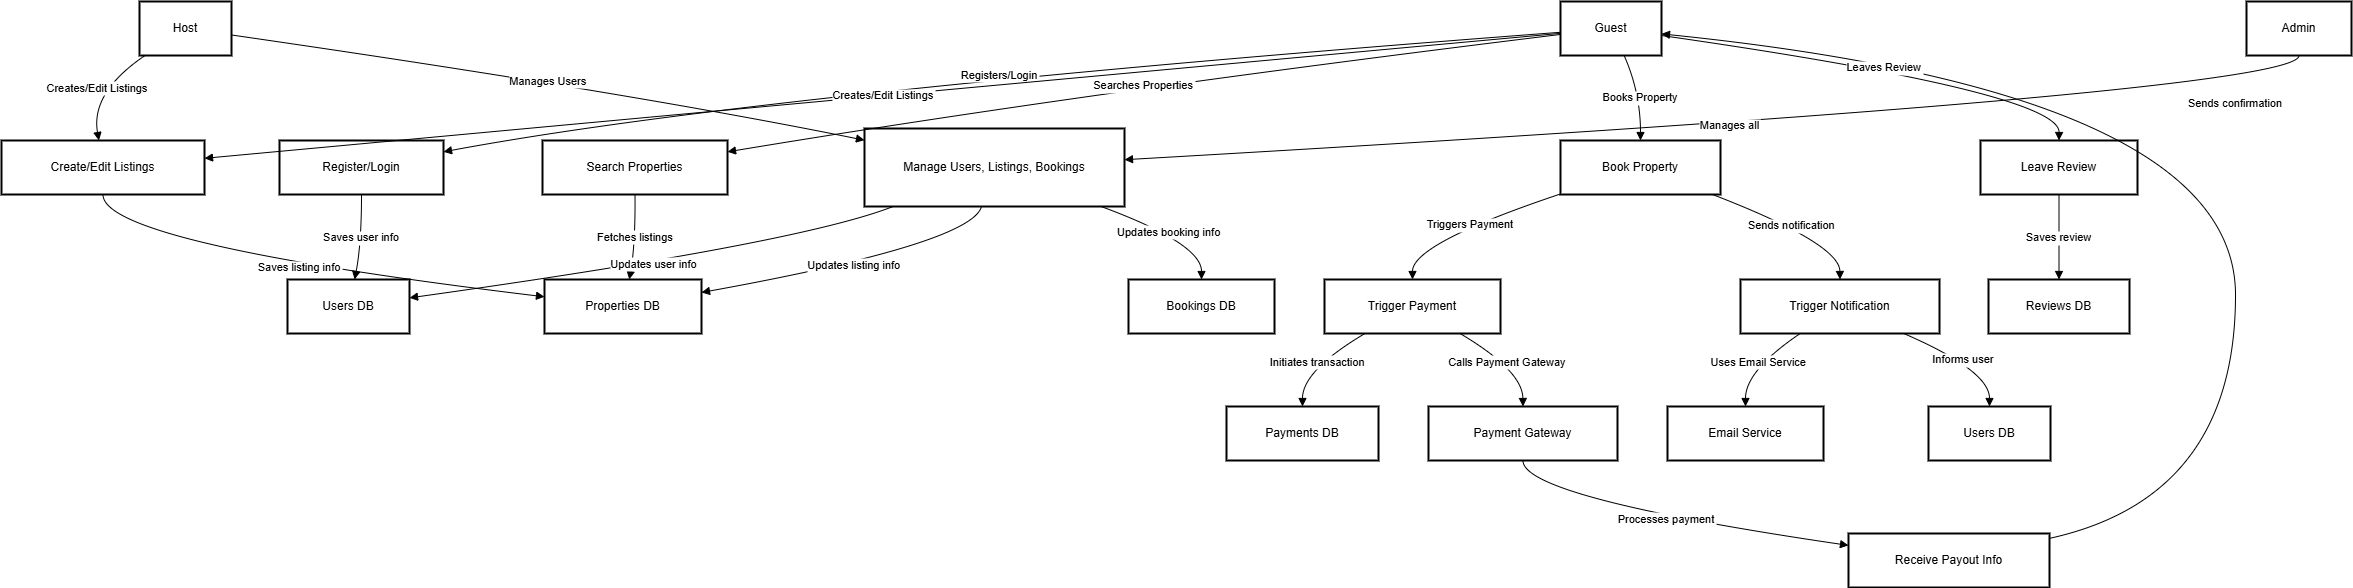

The diagram above was exported from draw.io. Its source (the exported page's mxGraphModel, read from the mxfile embedded in the PNG):
<mxGraphModel dx="2778" dy="1098" grid="1" gridSize="10" guides="1" tooltips="1" connect="1" arrows="1" fold="1" page="1" pageScale="1" pageWidth="850" pageHeight="1100" math="0" shadow="0">
  <root>
    <mxCell id="0" />
    <mxCell id="1" parent="0" />
    <mxCell id="2" value="Guest" style="whiteSpace=wrap;strokeWidth=2;" parent="1" vertex="1">
      <mxGeometry x="1567" y="8" width="101" height="54" as="geometry" />
    </mxCell>
    <mxCell id="3" value="Register/Login" style="whiteSpace=wrap;strokeWidth=2;" parent="1" vertex="1">
      <mxGeometry x="286" y="147" width="164" height="54" as="geometry" />
    </mxCell>
    <mxCell id="4" value="Users DB" style="whiteSpace=wrap;strokeWidth=2;" parent="1" vertex="1">
      <mxGeometry x="294" y="286" width="122" height="54" as="geometry" />
    </mxCell>
    <mxCell id="5" value="Create/Edit Listings" style="whiteSpace=wrap;strokeWidth=2;" parent="1" vertex="1">
      <mxGeometry x="8" y="147" width="203" height="54" as="geometry" />
    </mxCell>
    <mxCell id="6" value="Properties DB" style="whiteSpace=wrap;strokeWidth=2;" parent="1" vertex="1">
      <mxGeometry x="551" y="286" width="157" height="54" as="geometry" />
    </mxCell>
    <mxCell id="7" value="Search Properties" style="whiteSpace=wrap;strokeWidth=2;" parent="1" vertex="1">
      <mxGeometry x="549" y="147" width="185" height="54" as="geometry" />
    </mxCell>
    <mxCell id="8" value="Book Property" style="whiteSpace=wrap;strokeWidth=2;" parent="1" vertex="1">
      <mxGeometry x="1567" y="147" width="160" height="54" as="geometry" />
    </mxCell>
    <mxCell id="9" value="Trigger Payment" style="whiteSpace=wrap;strokeWidth=2;" parent="1" vertex="1">
      <mxGeometry x="1331" y="286" width="176" height="54" as="geometry" />
    </mxCell>
    <mxCell id="10" value="Payments DB" style="whiteSpace=wrap;strokeWidth=2;" parent="1" vertex="1">
      <mxGeometry x="1233" y="413" width="152" height="54" as="geometry" />
    </mxCell>
    <mxCell id="11" value="Payment Gateway" style="whiteSpace=wrap;strokeWidth=2;" parent="1" vertex="1">
      <mxGeometry x="1435" y="413" width="189" height="54" as="geometry" />
    </mxCell>
    <mxCell id="12" value="Receive Payout Info" style="whiteSpace=wrap;strokeWidth=2;" parent="1" vertex="1">
      <mxGeometry x="1855" y="540" width="201" height="54" as="geometry" />
    </mxCell>
    <mxCell id="13" value="Leave Review" style="whiteSpace=wrap;strokeWidth=2;" parent="1" vertex="1">
      <mxGeometry x="1987" y="147" width="157" height="54" as="geometry" />
    </mxCell>
    <mxCell id="14" value="Reviews DB" style="whiteSpace=wrap;strokeWidth=2;" parent="1" vertex="1">
      <mxGeometry x="1995" y="286" width="141" height="54" as="geometry" />
    </mxCell>
    <mxCell id="15" value="Host" style="whiteSpace=wrap;strokeWidth=2;" parent="1" vertex="1">
      <mxGeometry x="146" y="8" width="92" height="54" as="geometry" />
    </mxCell>
    <mxCell id="16" value="Manage Users, Listings, Bookings" style="whiteSpace=wrap;strokeWidth=2;" parent="1" vertex="1">
      <mxGeometry x="871" y="135" width="260" height="78" as="geometry" />
    </mxCell>
    <mxCell id="17" value="Bookings DB" style="whiteSpace=wrap;strokeWidth=2;" parent="1" vertex="1">
      <mxGeometry x="1135" y="286" width="146" height="54" as="geometry" />
    </mxCell>
    <mxCell id="18" value="Admin" style="whiteSpace=wrap;strokeWidth=2;" parent="1" vertex="1">
      <mxGeometry x="2253" y="8" width="105" height="54" as="geometry" />
    </mxCell>
    <mxCell id="19" value="Trigger Notification" style="whiteSpace=wrap;strokeWidth=2;" parent="1" vertex="1">
      <mxGeometry x="1747" y="286" width="199" height="54" as="geometry" />
    </mxCell>
    <mxCell id="20" value="Email Service" style="whiteSpace=wrap;strokeWidth=2;" parent="1" vertex="1">
      <mxGeometry x="1674" y="413" width="156" height="54" as="geometry" />
    </mxCell>
    <mxCell id="21" value="Users DB" style="whiteSpace=wrap;strokeWidth=2;" parent="1" vertex="1">
      <mxGeometry x="1935" y="413" width="122" height="54" as="geometry" />
    </mxCell>
    <mxCell id="22" value="Registers/Login" style="curved=1;startArrow=none;endArrow=block;exitX=0;exitY=0.57;entryX=1;entryY=0.21;" parent="1" source="2" target="3" edge="1">
      <mxGeometry relative="1" as="geometry">
        <Array as="points">
          <mxPoint x="768" y="99" />
        </Array>
      </mxGeometry>
    </mxCell>
    <mxCell id="23" value="Saves user info" style="curved=1;startArrow=none;endArrow=block;exitX=0.5;exitY=1;entryX=0.55;entryY=0;" parent="1" source="3" target="4" edge="1">
      <mxGeometry relative="1" as="geometry">
        <Array as="points">
          <mxPoint x="368" y="250" />
        </Array>
      </mxGeometry>
    </mxCell>
    <mxCell id="24" value="Creates/Edit Listings" style="curved=1;startArrow=none;endArrow=block;exitX=0;exitY=0.59;entryX=1;entryY=0.33;" parent="1" source="2" target="5" edge="1">
      <mxGeometry relative="1" as="geometry">
        <Array as="points">
          <mxPoint x="922" y="99" />
        </Array>
      </mxGeometry>
    </mxCell>
    <mxCell id="25" value="Saves listing info" style="curved=1;startArrow=none;endArrow=block;exitX=0.5;exitY=1;entryX=0;entryY=0.32;" parent="1" source="5" target="6" edge="1">
      <mxGeometry relative="1" as="geometry">
        <Array as="points">
          <mxPoint x="109" y="250" />
        </Array>
      </mxGeometry>
    </mxCell>
    <mxCell id="26" value="Searches Properties" style="curved=1;startArrow=none;endArrow=block;exitX=0;exitY=0.61;entryX=1;entryY=0.21;" parent="1" source="2" target="7" edge="1">
      <mxGeometry relative="1" as="geometry">
        <Array as="points">
          <mxPoint x="1092" y="99" />
        </Array>
      </mxGeometry>
    </mxCell>
    <mxCell id="27" value="Fetches listings" style="curved=1;startArrow=none;endArrow=block;exitX=0.5;exitY=1;entryX=0.54;entryY=0;" parent="1" source="7" target="6" edge="1">
      <mxGeometry relative="1" as="geometry">
        <Array as="points">
          <mxPoint x="642" y="250" />
        </Array>
      </mxGeometry>
    </mxCell>
    <mxCell id="28" value="Books Property" style="curved=1;startArrow=none;endArrow=block;exitX=0.63;exitY=1;entryX=0.5;entryY=0;" parent="1" source="2" target="8" edge="1">
      <mxGeometry relative="1" as="geometry">
        <Array as="points">
          <mxPoint x="1647" y="99" />
        </Array>
      </mxGeometry>
    </mxCell>
    <mxCell id="29" value="Triggers Payment" style="curved=1;startArrow=none;endArrow=block;exitX=0;exitY=0.99;entryX=0.5;entryY=0;" parent="1" source="8" target="9" edge="1">
      <mxGeometry relative="1" as="geometry">
        <Array as="points">
          <mxPoint x="1419" y="250" />
        </Array>
      </mxGeometry>
    </mxCell>
    <mxCell id="30" value="Initiates transaction" style="curved=1;startArrow=none;endArrow=block;exitX=0.23;exitY=1;entryX=0.5;entryY=0;" parent="1" source="9" target="10" edge="1">
      <mxGeometry relative="1" as="geometry">
        <Array as="points">
          <mxPoint x="1309" y="377" />
        </Array>
      </mxGeometry>
    </mxCell>
    <mxCell id="31" value="Calls Payment Gateway" style="curved=1;startArrow=none;endArrow=block;exitX=0.77;exitY=1;entryX=0.5;entryY=0;" parent="1" source="9" target="11" edge="1">
      <mxGeometry relative="1" as="geometry">
        <Array as="points">
          <mxPoint x="1529" y="377" />
        </Array>
      </mxGeometry>
    </mxCell>
    <mxCell id="32" value="Processes payment" style="curved=1;startArrow=none;endArrow=block;exitX=0.5;exitY=1;entryX=0;entryY=0.22;" parent="1" source="11" target="12" edge="1">
      <mxGeometry relative="1" as="geometry">
        <Array as="points">
          <mxPoint x="1529" y="504" />
        </Array>
      </mxGeometry>
    </mxCell>
    <mxCell id="33" value="Sends confirmation" style="curved=1;startArrow=none;endArrow=block;exitX=1;exitY=0.09;entryX=1;entryY=0.6;" parent="1" source="12" target="2" edge="1">
      <mxGeometry relative="1" as="geometry">
        <Array as="points">
          <mxPoint x="2242" y="504" />
          <mxPoint x="2242" y="99" />
        </Array>
      </mxGeometry>
    </mxCell>
    <mxCell id="34" value="Leaves Review" style="curved=1;startArrow=none;endArrow=block;exitX=1;exitY=0.63;entryX=0.5;entryY=0;" parent="1" source="2" target="13" edge="1">
      <mxGeometry relative="1" as="geometry">
        <Array as="points">
          <mxPoint x="2066" y="99" />
        </Array>
      </mxGeometry>
    </mxCell>
    <mxCell id="35" value="Saves review" style="curved=1;startArrow=none;endArrow=block;exitX=0.5;exitY=1;entryX=0.5;entryY=0;" parent="1" source="13" target="14" edge="1">
      <mxGeometry relative="1" as="geometry">
        <Array as="points" />
      </mxGeometry>
    </mxCell>
    <mxCell id="36" value="Creates/Edit Listings" style="curved=1;startArrow=none;endArrow=block;exitX=0.06;exitY=1;entryX=0.48;entryY=0;" parent="1" source="15" target="5" edge="1">
      <mxGeometry relative="1" as="geometry">
        <Array as="points">
          <mxPoint x="97" y="99" />
        </Array>
      </mxGeometry>
    </mxCell>
    <mxCell id="37" value="Manages Users" style="curved=1;startArrow=none;endArrow=block;exitX=1;exitY=0.62;entryX=0;entryY=0.15;" parent="1" source="15" target="16" edge="1">
      <mxGeometry relative="1" as="geometry">
        <Array as="points">
          <mxPoint x="636" y="99" />
        </Array>
      </mxGeometry>
    </mxCell>
    <mxCell id="38" value="Updates user info" style="curved=1;startArrow=none;endArrow=block;exitX=0.11;exitY=1;entryX=1;entryY=0.34;" parent="1" source="16" target="4" edge="1">
      <mxGeometry relative="1" as="geometry">
        <Array as="points">
          <mxPoint x="805" y="250" />
        </Array>
      </mxGeometry>
    </mxCell>
    <mxCell id="39" value="Updates listing info" style="curved=1;startArrow=none;endArrow=block;exitX=0.45;exitY=1;entryX=1;entryY=0.24;" parent="1" source="16" target="6" edge="1">
      <mxGeometry relative="1" as="geometry">
        <Array as="points">
          <mxPoint x="978" y="250" />
        </Array>
      </mxGeometry>
    </mxCell>
    <mxCell id="40" value="Updates booking info" style="curved=1;startArrow=none;endArrow=block;exitX=0.91;exitY=1;entryX=0.5;entryY=0;" parent="1" source="16" target="17" edge="1">
      <mxGeometry relative="1" as="geometry">
        <Array as="points">
          <mxPoint x="1208" y="250" />
        </Array>
      </mxGeometry>
    </mxCell>
    <mxCell id="41" value="Manages all" style="curved=1;startArrow=none;endArrow=block;exitX=0.5;exitY=1;entryX=1;entryY=0.4;" parent="1" source="18" target="16" edge="1">
      <mxGeometry relative="1" as="geometry">
        <Array as="points">
          <mxPoint x="2306" y="99" />
        </Array>
      </mxGeometry>
    </mxCell>
    <mxCell id="42" value="Sends notification" style="curved=1;startArrow=none;endArrow=block;exitX=0.95;exitY=1;entryX=0.5;entryY=0;" parent="1" source="8" target="19" edge="1">
      <mxGeometry relative="1" as="geometry">
        <Array as="points">
          <mxPoint x="1846" y="250" />
        </Array>
      </mxGeometry>
    </mxCell>
    <mxCell id="43" value="Uses Email Service" style="curved=1;startArrow=none;endArrow=block;exitX=0.3;exitY=1;entryX=0.5;entryY=0;" parent="1" source="19" target="20" edge="1">
      <mxGeometry relative="1" as="geometry">
        <Array as="points">
          <mxPoint x="1752" y="377" />
        </Array>
      </mxGeometry>
    </mxCell>
    <mxCell id="44" value="Informs user" style="curved=1;startArrow=none;endArrow=block;exitX=0.82;exitY=1;entryX=0.5;entryY=0;" parent="1" source="19" target="21" edge="1">
      <mxGeometry relative="1" as="geometry">
        <Array as="points">
          <mxPoint x="1996" y="377" />
        </Array>
      </mxGeometry>
    </mxCell>
  </root>
</mxGraphModel>